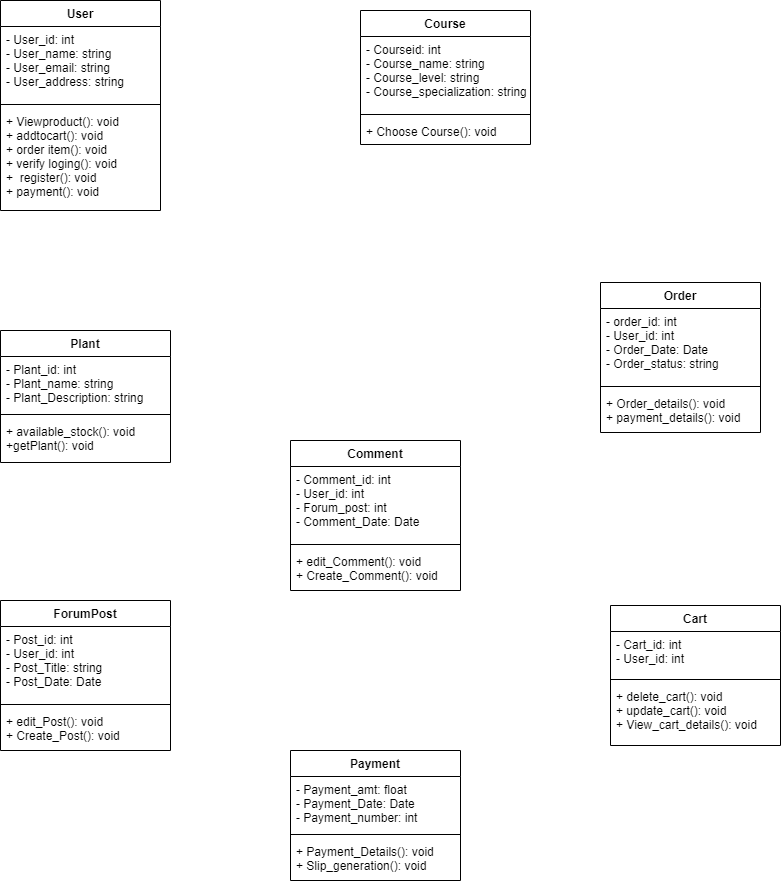

The diagram above was exported from draw.io. Its source (the exported page's mxGraphModel, read from the mxfile embedded in the PNG):
<mxGraphModel dx="1243" dy="569" grid="1" gridSize="10" guides="1" tooltips="1" connect="1" arrows="1" fold="1" page="1" pageScale="1" pageWidth="1200" pageHeight="1600" math="0" shadow="0">
  <root>
    <mxCell id="0" />
    <mxCell id="1" parent="0" />
    <mxCell id="2" value="Course" style="swimlane;fontStyle=1;align=center;verticalAlign=top;childLayout=stackLayout;horizontal=1;startSize=26;horizontalStack=0;resizeParent=1;resizeParentMax=0;resizeLast=0;collapsible=1;marginBottom=0;" parent="1" vertex="1">
      <mxGeometry x="430" y="50" width="170" height="134" as="geometry" />
    </mxCell>
    <mxCell id="3" value="- Courseid: int&#10;- Course_name: string&#10;- Course_level: string&#10;- Course_specialization: string&#10;&#10;" style="text;strokeColor=none;fillColor=none;align=left;verticalAlign=top;spacingLeft=4;spacingRight=4;overflow=hidden;rotatable=0;points=[[0,0.5],[1,0.5]];portConstraint=eastwest;" parent="2" vertex="1">
      <mxGeometry y="26" width="170" height="74" as="geometry" />
    </mxCell>
    <mxCell id="4" value="" style="line;strokeWidth=1;fillColor=none;align=left;verticalAlign=middle;spacingTop=-1;spacingLeft=3;spacingRight=3;rotatable=0;labelPosition=right;points=[];portConstraint=eastwest;strokeColor=inherit;" parent="2" vertex="1">
      <mxGeometry y="100" width="170" height="8" as="geometry" />
    </mxCell>
    <mxCell id="5" value="+ Choose Course(): void" style="text;strokeColor=none;fillColor=none;align=left;verticalAlign=top;spacingLeft=4;spacingRight=4;overflow=hidden;rotatable=0;points=[[0,0.5],[1,0.5]];portConstraint=eastwest;" parent="2" vertex="1">
      <mxGeometry y="108" width="170" height="26" as="geometry" />
    </mxCell>
    <mxCell id="6" value="User" style="swimlane;fontStyle=1;align=center;verticalAlign=top;childLayout=stackLayout;horizontal=1;startSize=26;horizontalStack=0;resizeParent=1;resizeParentMax=0;resizeLast=0;collapsible=1;marginBottom=0;" parent="1" vertex="1">
      <mxGeometry x="70" y="40" width="160" height="210" as="geometry" />
    </mxCell>
    <mxCell id="7" value="- User_id: int&#10;- User_name: string&#10;- User_email: string&#10;- User_address: string" style="text;strokeColor=none;fillColor=none;align=left;verticalAlign=top;spacingLeft=4;spacingRight=4;overflow=hidden;rotatable=0;points=[[0,0.5],[1,0.5]];portConstraint=eastwest;" parent="6" vertex="1">
      <mxGeometry y="26" width="160" height="74" as="geometry" />
    </mxCell>
    <mxCell id="8" value="" style="line;strokeWidth=1;fillColor=none;align=left;verticalAlign=middle;spacingTop=-1;spacingLeft=3;spacingRight=3;rotatable=0;labelPosition=right;points=[];portConstraint=eastwest;strokeColor=inherit;" parent="6" vertex="1">
      <mxGeometry y="100" width="160" height="8" as="geometry" />
    </mxCell>
    <mxCell id="9" value="+ Viewproduct(): void&#10;+ addtocart(): void&#10;+ order item(): void&#10;+ verify loging(): void&#10;+  register(): void&#10;+ payment(): void" style="text;strokeColor=none;fillColor=none;align=left;verticalAlign=top;spacingLeft=4;spacingRight=4;overflow=hidden;rotatable=0;points=[[0,0.5],[1,0.5]];portConstraint=eastwest;" parent="6" vertex="1">
      <mxGeometry y="108" width="160" height="102" as="geometry" />
    </mxCell>
    <mxCell id="14" value="Plant" style="swimlane;fontStyle=1;align=center;verticalAlign=top;childLayout=stackLayout;horizontal=1;startSize=26;horizontalStack=0;resizeParent=1;resizeParentMax=0;resizeLast=0;collapsible=1;marginBottom=0;" parent="1" vertex="1">
      <mxGeometry x="70" y="370" width="170" height="132" as="geometry" />
    </mxCell>
    <mxCell id="15" value="- Plant_id: int&#10;- Plant_name: string&#10;- Plant_Description: string&#10;" style="text;strokeColor=none;fillColor=none;align=left;verticalAlign=top;spacingLeft=4;spacingRight=4;overflow=hidden;rotatable=0;points=[[0,0.5],[1,0.5]];portConstraint=eastwest;" parent="14" vertex="1">
      <mxGeometry y="26" width="170" height="54" as="geometry" />
    </mxCell>
    <mxCell id="16" value="" style="line;strokeWidth=1;fillColor=none;align=left;verticalAlign=middle;spacingTop=-1;spacingLeft=3;spacingRight=3;rotatable=0;labelPosition=right;points=[];portConstraint=eastwest;strokeColor=inherit;" parent="14" vertex="1">
      <mxGeometry y="80" width="170" height="8" as="geometry" />
    </mxCell>
    <mxCell id="17" value="+ available_stock(): void&#10;+getPlant(): void" style="text;strokeColor=none;fillColor=none;align=left;verticalAlign=top;spacingLeft=4;spacingRight=4;overflow=hidden;rotatable=0;points=[[0,0.5],[1,0.5]];portConstraint=eastwest;" parent="14" vertex="1">
      <mxGeometry y="88" width="170" height="44" as="geometry" />
    </mxCell>
    <mxCell id="18" value="Order" style="swimlane;fontStyle=1;align=center;verticalAlign=top;childLayout=stackLayout;horizontal=1;startSize=26;horizontalStack=0;resizeParent=1;resizeParentMax=0;resizeLast=0;collapsible=1;marginBottom=0;" parent="1" vertex="1">
      <mxGeometry x="670" y="322" width="160" height="150" as="geometry" />
    </mxCell>
    <mxCell id="19" value="- order_id: int&#10;- User_id: int&#10;- Order_Date: Date&#10;- Order_status: string" style="text;strokeColor=none;fillColor=none;align=left;verticalAlign=top;spacingLeft=4;spacingRight=4;overflow=hidden;rotatable=0;points=[[0,0.5],[1,0.5]];portConstraint=eastwest;" parent="18" vertex="1">
      <mxGeometry y="26" width="160" height="74" as="geometry" />
    </mxCell>
    <mxCell id="20" value="" style="line;strokeWidth=1;fillColor=none;align=left;verticalAlign=middle;spacingTop=-1;spacingLeft=3;spacingRight=3;rotatable=0;labelPosition=right;points=[];portConstraint=eastwest;strokeColor=inherit;" parent="18" vertex="1">
      <mxGeometry y="100" width="160" height="8" as="geometry" />
    </mxCell>
    <mxCell id="21" value="+ Order_details(): void&#10;+ payment_details(): void" style="text;strokeColor=none;fillColor=none;align=left;verticalAlign=top;spacingLeft=4;spacingRight=4;overflow=hidden;rotatable=0;points=[[0,0.5],[1,0.5]];portConstraint=eastwest;" parent="18" vertex="1">
      <mxGeometry y="108" width="160" height="42" as="geometry" />
    </mxCell>
    <mxCell id="22" value="Comment" style="swimlane;fontStyle=1;align=center;verticalAlign=top;childLayout=stackLayout;horizontal=1;startSize=26;horizontalStack=0;resizeParent=1;resizeParentMax=0;resizeLast=0;collapsible=1;marginBottom=0;" parent="1" vertex="1">
      <mxGeometry x="360" y="480" width="170" height="150" as="geometry" />
    </mxCell>
    <mxCell id="23" value="- Comment_id: int&#10;- User_id: int&#10;- Forum_post: int&#10;- Comment_Date: Date" style="text;strokeColor=none;fillColor=none;align=left;verticalAlign=top;spacingLeft=4;spacingRight=4;overflow=hidden;rotatable=0;points=[[0,0.5],[1,0.5]];portConstraint=eastwest;" parent="22" vertex="1">
      <mxGeometry y="26" width="170" height="74" as="geometry" />
    </mxCell>
    <mxCell id="24" value="" style="line;strokeWidth=1;fillColor=none;align=left;verticalAlign=middle;spacingTop=-1;spacingLeft=3;spacingRight=3;rotatable=0;labelPosition=right;points=[];portConstraint=eastwest;strokeColor=inherit;" parent="22" vertex="1">
      <mxGeometry y="100" width="170" height="8" as="geometry" />
    </mxCell>
    <mxCell id="25" value="+ edit_Comment(): void&#10;+ Create_Comment(): void" style="text;strokeColor=none;fillColor=none;align=left;verticalAlign=top;spacingLeft=4;spacingRight=4;overflow=hidden;rotatable=0;points=[[0,0.5],[1,0.5]];portConstraint=eastwest;" parent="22" vertex="1">
      <mxGeometry y="108" width="170" height="42" as="geometry" />
    </mxCell>
    <mxCell id="27" value="ForumPost" style="swimlane;fontStyle=1;align=center;verticalAlign=top;childLayout=stackLayout;horizontal=1;startSize=26;horizontalStack=0;resizeParent=1;resizeParentMax=0;resizeLast=0;collapsible=1;marginBottom=0;" parent="1" vertex="1">
      <mxGeometry x="70" y="640" width="170" height="150" as="geometry" />
    </mxCell>
    <mxCell id="28" value="- Post_id: int&#10;- User_id: int&#10;- Post_Title: string&#10;- Post_Date: Date" style="text;strokeColor=none;fillColor=none;align=left;verticalAlign=top;spacingLeft=4;spacingRight=4;overflow=hidden;rotatable=0;points=[[0,0.5],[1,0.5]];portConstraint=eastwest;" parent="27" vertex="1">
      <mxGeometry y="26" width="170" height="74" as="geometry" />
    </mxCell>
    <mxCell id="29" value="" style="line;strokeWidth=1;fillColor=none;align=left;verticalAlign=middle;spacingTop=-1;spacingLeft=3;spacingRight=3;rotatable=0;labelPosition=right;points=[];portConstraint=eastwest;strokeColor=inherit;" parent="27" vertex="1">
      <mxGeometry y="100" width="170" height="8" as="geometry" />
    </mxCell>
    <mxCell id="30" value="+ edit_Post(): void&#10;+ Create_Post(): void" style="text;strokeColor=none;fillColor=none;align=left;verticalAlign=top;spacingLeft=4;spacingRight=4;overflow=hidden;rotatable=0;points=[[0,0.5],[1,0.5]];portConstraint=eastwest;" parent="27" vertex="1">
      <mxGeometry y="108" width="170" height="42" as="geometry" />
    </mxCell>
    <mxCell id="31" value="Cart" style="swimlane;fontStyle=1;align=center;verticalAlign=top;childLayout=stackLayout;horizontal=1;startSize=26;horizontalStack=0;resizeParent=1;resizeParentMax=0;resizeLast=0;collapsible=1;marginBottom=0;" parent="1" vertex="1">
      <mxGeometry x="680" y="645" width="170" height="140" as="geometry" />
    </mxCell>
    <mxCell id="32" value="- Cart_id: int&#10;- User_id: int" style="text;strokeColor=none;fillColor=none;align=left;verticalAlign=top;spacingLeft=4;spacingRight=4;overflow=hidden;rotatable=0;points=[[0,0.5],[1,0.5]];portConstraint=eastwest;" parent="31" vertex="1">
      <mxGeometry y="26" width="170" height="44" as="geometry" />
    </mxCell>
    <mxCell id="33" value="" style="line;strokeWidth=1;fillColor=none;align=left;verticalAlign=middle;spacingTop=-1;spacingLeft=3;spacingRight=3;rotatable=0;labelPosition=right;points=[];portConstraint=eastwest;strokeColor=inherit;" parent="31" vertex="1">
      <mxGeometry y="70" width="170" height="8" as="geometry" />
    </mxCell>
    <mxCell id="34" value="+ delete_cart(): void&#10;+ update_cart(): void&#10;+ View_cart_details(): void" style="text;strokeColor=none;fillColor=none;align=left;verticalAlign=top;spacingLeft=4;spacingRight=4;overflow=hidden;rotatable=0;points=[[0,0.5],[1,0.5]];portConstraint=eastwest;" parent="31" vertex="1">
      <mxGeometry y="78" width="170" height="62" as="geometry" />
    </mxCell>
    <mxCell id="35" value="Payment" style="swimlane;fontStyle=1;align=center;verticalAlign=top;childLayout=stackLayout;horizontal=1;startSize=26;horizontalStack=0;resizeParent=1;resizeParentMax=0;resizeLast=0;collapsible=1;marginBottom=0;" parent="1" vertex="1">
      <mxGeometry x="360" y="790" width="170" height="130" as="geometry" />
    </mxCell>
    <mxCell id="36" value="- Payment_amt: float&#10;- Payment_Date: Date&#10;- Payment_number: int&#10;" style="text;strokeColor=none;fillColor=none;align=left;verticalAlign=top;spacingLeft=4;spacingRight=4;overflow=hidden;rotatable=0;points=[[0,0.5],[1,0.5]];portConstraint=eastwest;" parent="35" vertex="1">
      <mxGeometry y="26" width="170" height="54" as="geometry" />
    </mxCell>
    <mxCell id="37" value="" style="line;strokeWidth=1;fillColor=none;align=left;verticalAlign=middle;spacingTop=-1;spacingLeft=3;spacingRight=3;rotatable=0;labelPosition=right;points=[];portConstraint=eastwest;strokeColor=inherit;" parent="35" vertex="1">
      <mxGeometry y="80" width="170" height="8" as="geometry" />
    </mxCell>
    <mxCell id="38" value="+ Payment_Details(): void&#10;+ Slip_generation(): void" style="text;strokeColor=none;fillColor=none;align=left;verticalAlign=top;spacingLeft=4;spacingRight=4;overflow=hidden;rotatable=0;points=[[0,0.5],[1,0.5]];portConstraint=eastwest;" parent="35" vertex="1">
      <mxGeometry y="88" width="170" height="42" as="geometry" />
    </mxCell>
  </root>
</mxGraphModel>